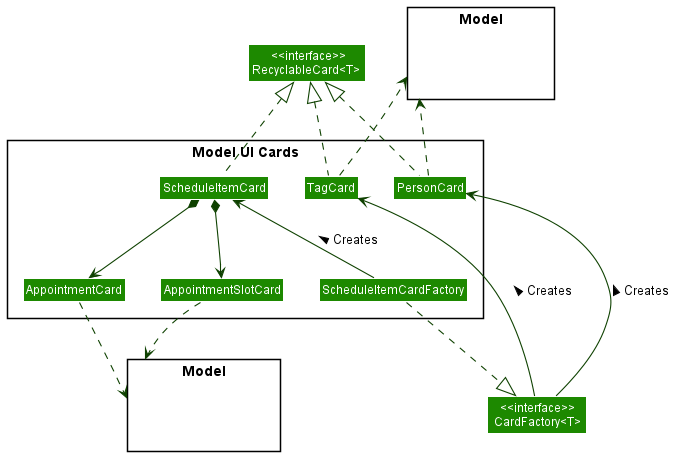

The diagram above was rendered by PlantUML. Its source (embedded in the PNG):
@startuml
!include style.puml
skinparam arrowThickness 1.1
skinparam arrowColor UI_COLOR_T4
skinparam classBackgroundColor UI_COLOR

Class " <<interface>>\nRecyclableCard<T> " as RecyclableCard

package "Model UI Cards" as ModelCards <<Rectangle>> {
    Class TagCard
    Class PersonCard
    Class ScheduleItemCard
    Class AppointmentCard
    Class AppointmentSlotCard
    Class ScheduleItemCardFactory
}
Class " <<interface>> \n CardFactory<T> " as CardFactory

package Model <<Rectangle>> {
Class HiddenModel #FFFFFF
}

package "Model" as Model2 <<Rectangle>> {
Class HiddenModel2 #FFFFFF
}

TagCard .up.|> RecyclableCard
PersonCard .up.|> RecyclableCard
ScheduleItemCard .up.|> RecyclableCard
ScheduleItemCard *-down-> AppointmentCard
ScheduleItemCard *-down-> AppointmentSlotCard
ScheduleItemCardFactory .right.|> CardFactory
CardFactory --up-> TagCard : Creates >
CardFactory -up-> PersonCard : Creates >
ScheduleItemCardFactory -up-> ScheduleItemCard : Creates >

TagCard .up.> Model
PersonCard .up.> Model
AppointmentSlotCard ..> Model2
AppointmentCard ..> Model2


ScheduleItemCard -right[hidden]- TagCard
ScheduleItemCardFactory -left[hidden]- AppointmentCard
TagCard -right[hidden]- PersonCard

@enduml